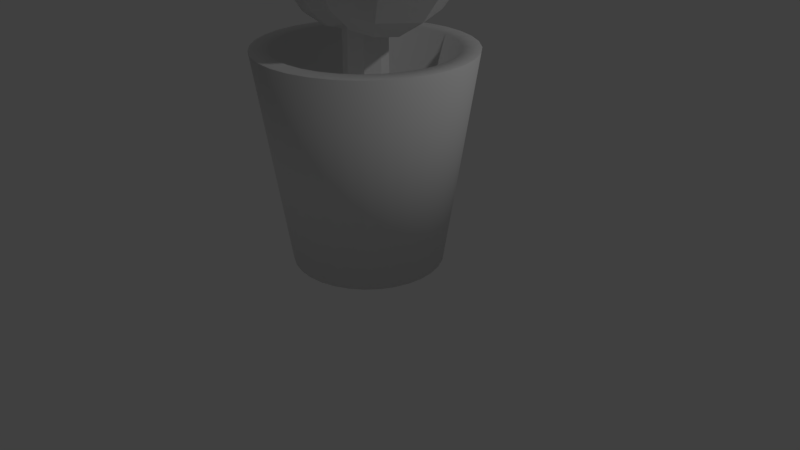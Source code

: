 # Source: PotPlant.blend  (saved by Blender 2.78.0; exported with 4.5.12 LTS)
import bpy
from mathutils import Matrix  # noqa: F401  (used for matrix-valued properties, if any)

bpy.ops.wm.read_factory_settings(use_empty=True)
scene = bpy.context.scene
scene.name = 'Scene'

# ---- collections
col_collection_1 = bpy.data.collections.new('Collection 1'); scene.collection.children.link(col_collection_1)

# ---- world
world_world = bpy.data.worlds.new('World'); scene.world = world_world
world_world.color = (0.05088, 0.05088, 0.05088)
world_world.use_sun_shadow = False
world_world.sun_shadow_jitter_overblur = 0.0
world_world.cycles.sampling_method = 'MANUAL'

# ---- cameras
cam_camera = bpy.data.cameras.new('Camera')
cam_camera.clip_end = 100.0
cam_camera.lens = 35.0
cam_camera.sensor_width = 32.0
cam_camera.sensor_height = 18.0
cam_camera.ortho_scale = 7.314
cam_camera.dof.focus_distance = 0.0
cam_camera.dof.aperture_fstop = 128.0

# ---- lights
light_lamp = bpy.data.lights.new('Lamp', 'POINT')
light_lamp.transmission_factor = 0.0
light_lamp.cutoff_distance = 30.0
light_lamp.energy = 100.0
light_lamp.shadow_buffer_clip_start = 1.001
light_lamp.shadow_soft_size = 0.1
light_lamp.shadow_maximum_resolution = 0.006
light_lamp.use_absolute_resolution = True

# ---- meshes
me_sphere_001 = bpy.data.meshes.new('Sphere.001')
me_sphere_001.from_pydata([(0.0, 0.3827, 0.9239), (-1.068e-07, 4.423e-08, 1.0), (0.2706, 0.2706, 0.9239), (0.5, 0.5, 0.7071), (0.6533, 0.6533, 0.3827), (0.7071, 0.7071, -4.371e-08), (0.6533, 0.6533, -0.3827), (0.5, 0.5, -0.7071), (0.2706, 0.2706, -0.9239), (0.3827, 1.485e-07, 0.9239), (0.7071, 1.634e-07, 0.7071), (0.9239, 1.634e-07, 0.3827), (1.0, 1.336e-07, -4.371e-08), (0.9239, 1.634e-07, -0.3827), (0.7071, 1.634e-07, -0.7071), (0.3827, 1.485e-07, -0.9239), (0.2706, -0.2706, 0.9239), (0.5, -0.5, 0.7071), (0.6533, -0.6533, 0.3827), (0.7071, -0.7071, -4.371e-08), (0.6533, -0.6533, -0.3827), (0.5, -0.5, -0.7071), (0.2706, -0.2706, -0.9239), (1.244e-08, -0.3827, 0.9239), (1.244e-08, -0.7071, 0.7071), (4.224e-08, -0.9239, 0.3827), (1.244e-08, -1.0, -4.371e-08), (4.224e-08, -0.9239, -0.3827), (1.244e-08, -0.7071, -0.7071), (1.244e-08, -0.3827, -0.9239), (-0.2706, -0.2706, 0.9239), (-0.5, -0.5, 0.7071), (-0.6533, -0.6533, 0.3827), (-0.7071, -0.7071, -4.371e-08), (-0.6533, -0.6533, -0.3827), (-0.5, -0.5, -0.7071), (-0.2706, -0.2706, -0.9239), (0.0, 1.51e-07, -1.0), (-0.3827, 1.634e-07, 0.9239), (-0.7071, 1.634e-07, 0.7071), (-0.9239, 1.038e-07, 0.3827), (-1.0, 1.634e-07, -4.371e-08), (-0.9239, 1.038e-07, -0.3827), (-0.7071, 1.634e-07, -0.7071), (-0.3827, 1.634e-07, -0.9239), (-0.2706, 0.2706, 0.9239), (-0.5, 0.5, 0.7071), (-0.6533, 0.6533, 0.3827), (-0.7071, 0.7071, -4.371e-08), (-0.6533, 0.6533, -0.3827), (-0.5, 0.5, -0.7071), (-0.2706, 0.2706, -0.9239), (-1.736e-08, 0.7071, 0.7071), (-4.717e-08, 0.9239, 0.3827), (1.244e-08, 1.0, -4.371e-08), (-4.717e-08, 0.9239, -0.3827), (-1.736e-08, 0.7071, -0.7071), (-2.462e-09, 0.3827, -0.9239)], [], [(55, 54, 5, 6), (53, 52, 3, 4), (0, 1, 2), (37, 57, 8), (56, 55, 6, 7), (54, 53, 4, 5), (52, 0, 2, 3), (57, 56, 7, 8), (37, 8, 15), (7, 6, 13, 14), (5, 4, 11, 12), (3, 2, 9, 10), (8, 7, 14, 15), (6, 5, 12, 13), (4, 3, 10, 11), (2, 1, 9), (10, 9, 16, 17), (15, 14, 21, 22), (13, 12, 19, 20), (11, 10, 17, 18), (9, 1, 16), (37, 15, 22), (14, 13, 20, 21), (12, 11, 18, 19), (22, 21, 28, 29), (20, 19, 26, 27), (18, 17, 24, 25), (16, 1, 23), (37, 22, 29), (21, 20, 27, 28), (19, 18, 25, 26), (17, 16, 23, 24), (23, 1, 30), (37, 29, 36), (28, 27, 34, 35), (26, 25, 32, 33), (24, 23, 30, 31), (29, 28, 35, 36), (27, 26, 33, 34), (25, 24, 31, 32), (35, 34, 42, 43), (33, 32, 40, 41), (31, 30, 38, 39), (36, 35, 43, 44), (34, 33, 41, 42), (32, 31, 39, 40), (30, 1, 38), (37, 36, 44), (44, 43, 50, 51), (42, 41, 48, 49), (40, 39, 46, 47), (38, 1, 45), (37, 44, 51), (43, 42, 49, 50), (41, 40, 47, 48), (39, 38, 45, 46), (49, 48, 54, 55), (47, 46, 52, 53), (45, 1, 0), (37, 51, 57), (50, 49, 55, 56), (48, 47, 53, 54), (46, 45, 0, 52), (51, 50, 56, 57)])
me_sphere_001.use_remesh_preserve_volume = False
me_sphere_001.use_remesh_preserve_attributes = False
me_sphere_001.use_mirror_vertex_groups = False
me_sphere_001.update()
me_cylinder_001 = bpy.data.meshes.new('Cylinder.001')
me_cylinder_001.from_pydata([(0.0, 1.0, -1.324), (0.0, 1.0, 1.324), (0.7071, 0.7071, -1.324), (0.7071, 0.7071, 1.324), (1.0, -4.371e-08, -1.324), (1.0, -4.371e-08, 1.324), (0.7071, -0.7071, -1.324), (0.7071, -0.7071, 1.324), (-8.742e-08, -1.0, -1.324), (-8.742e-08, -1.0, 1.324), (-0.7071, -0.7071, -1.324), (-0.7071, -0.7071, 1.324), (-1.0, 1.192e-08, -1.324), (-1.0, 1.192e-08, 1.324), (-0.7071, 0.7071, -1.324), (-0.7071, 0.7071, 1.324)], [], [(0, 1, 3, 2), (2, 3, 5, 4), (4, 5, 7, 6), (6, 7, 9, 8), (8, 9, 11, 10), (10, 11, 13, 12), (3, 1, 15, 13, 11, 9, 7, 5), (12, 13, 15, 14), (14, 15, 1, 0), (0, 2, 4, 6, 8, 10, 12, 14)])
me_cylinder_001.use_remesh_preserve_volume = False
me_cylinder_001.use_remesh_preserve_attributes = False
me_cylinder_001.use_mirror_vertex_groups = False
me_cylinder_001.update()
me_cylinder = bpy.data.meshes.new('Cylinder')
me_cylinder.from_pydata([(2.682e-08, 0.7129, -1.0), (0.0, 1.0, 1.0), (0.1391, 0.6992, -1.0), (0.1951, 0.9808, 1.0), (0.2728, 0.6586, -1.0), (0.3827, 0.9239, 1.0), (0.3961, 0.5927, -1.0), (0.5556, 0.8315, 1.0), (0.5041, 0.5041, -1.0), (0.7071, 0.7071, 1.0), (0.5927, 0.3961, -1.0), (0.8315, 0.5556, 1.0), (0.6586, 0.2728, -1.0), (0.9239, 0.3827, 1.0), (0.6992, 0.1391, -1.0), (0.9808, 0.1951, 1.0), (0.7129, 1.421e-07, -1.0), (1.0, 7.55e-08, 1.0), (0.6992, -0.1391, -1.0), (0.9808, -0.1951, 1.0), (0.6586, -0.2728, -1.0), (0.9239, -0.3827, 1.0), (0.5927, -0.3961, -1.0), (0.8315, -0.5556, 1.0), (0.5041, -0.5041, -1.0), (0.7071, -0.7071, 1.0), (0.3961, -0.5927, -1.0), (0.5556, -0.8315, 1.0), (0.2728, -0.6586, -1.0), (0.3827, -0.9239, 1.0), (0.1391, -0.6992, -1.0), (0.1951, -0.9808, 1.0), (-2.055e-07, -0.7129, -1.0), (-3.258e-07, -1.0, 1.0), (-0.1391, -0.6992, -1.0), (-0.1951, -0.9808, 1.0), (-0.2728, -0.6586, -1.0), (-0.3827, -0.9239, 1.0), (-0.3961, -0.5927, -1.0), (-0.5556, -0.8315, 1.0), (-0.5041, -0.5041, -1.0), (-0.7071, -0.7071, 1.0), (-0.5927, -0.3961, -1.0), (-0.8315, -0.5556, 1.0), (-0.6586, -0.2728, -1.0), (-0.9239, -0.3827, 1.0), (-0.6992, -0.1391, -1.0), (-0.9808, -0.1951, 1.0), (-0.7129, 7.766e-07, -1.0), (-1.0, 9.656e-07, 1.0), (-0.6992, 0.1391, -1.0), (-0.9808, 0.1951, 1.0), (-0.6586, 0.2728, -1.0), (-0.9239, 0.3827, 1.0), (-0.5927, 0.3961, -1.0), (-0.8315, 0.5556, 1.0), (-0.5041, 0.5041, -1.0), (-0.7071, 0.7071, 1.0), (-0.396, 0.5927, -1.0), (-0.5556, 0.8315, 1.0), (-0.2728, 0.6586, -1.0), (-0.3827, 0.9239, 1.0), (-0.1391, 0.6992, -1.0), (-0.1951, 0.9808, 1.0), (0.1951, 0.9808, 1.0), (0.0, 1.0, 1.0), (0.3827, 0.9239, 1.0), (0.5556, 0.8315, 1.0), (0.7071, 0.7071, 1.0), (0.8315, 0.5556, 1.0), (0.9239, 0.3827, 1.0), (0.9808, 0.1951, 1.0), (1.0, 7.55e-08, 1.0), (0.9808, -0.1951, 1.0), (0.9239, -0.3827, 1.0), (0.8315, -0.5556, 1.0), (0.7071, -0.7071, 1.0), (0.5556, -0.8315, 1.0), (0.3827, -0.9239, 1.0), (0.1951, -0.9808, 1.0), (-3.258e-07, -1.0, 1.0), (-0.1951, -0.9808, 1.0), (-0.3827, -0.9239, 1.0), (-0.5556, -0.8315, 1.0), (-0.7071, -0.7071, 1.0), (-0.8315, -0.5556, 1.0), (-0.9239, -0.3827, 1.0), (-0.9808, -0.1951, 1.0), (-1.0, 9.656e-07, 1.0), (-0.9808, 0.1951, 1.0), (-0.9239, 0.3827, 1.0), (-0.8315, 0.5556, 1.0), (-0.7071, 0.7071, 1.0), (-0.5556, 0.8315, 1.0), (-0.3827, 0.9239, 1.0), (-0.1951, 0.9808, 1.0), (0.1627, 0.8179, 1.0), (1.972e-08, 0.834, 1.0), (0.3191, 0.7705, 1.0), (0.4633, 0.6934, 1.0), (0.5897, 0.5897, 1.0), (0.6934, 0.4633, 1.0), (0.7705, 0.3191, 1.0), (0.8179, 0.1627, 1.0), (0.834, 1.103e-07, 1.0), (0.8179, -0.1627, 1.0), (0.7705, -0.3191, 1.0), (0.6934, -0.4633, 1.0), (0.5897, -0.5897, 1.0), (0.4633, -0.6934, 1.0), (0.3191, -0.7705, 1.0), (0.1627, -0.8179, 1.0), (-2.52e-07, -0.834, 1.0), (-0.1627, -0.8179, 1.0), (-0.3191, -0.7705, 1.0), (-0.4633, -0.6934, 1.0), (-0.5897, -0.5897, 1.0), (-0.6934, -0.4633, 1.0), (-0.7705, -0.3191, 1.0), (-0.8179, -0.1627, 1.0), (-0.834, 8.526e-07, 1.0), (-0.8179, 0.1627, 1.0), (-0.7705, 0.3191, 1.0), (-0.6934, 0.4633, 1.0), (-0.5897, 0.5897, 1.0), (-0.4633, 0.6934, 1.0), (-0.3191, 0.7705, 1.0), (-0.1627, 0.8179, 1.0), (0.1208, 0.6072, 0.2611), (-7.653e-09, 0.6191, 0.2611), (0.2369, 0.572, 0.2611), (0.3439, 0.5147, 0.2611), (0.4378, 0.4378, 0.2611), (0.5147, 0.3439, 0.2611), (0.572, 0.2369, 0.2611), (0.6072, 0.1208, 0.2611), (0.6191, 1.563e-07, 0.2611), (0.6072, -0.1208, 0.2611), (0.572, -0.2369, 0.2611), (0.5147, -0.3439, 0.2611), (0.4378, -0.4378, 0.2611), (0.3439, -0.5147, 0.2611), (0.2369, -0.572, 0.2611), (0.1208, -0.6072, 0.2611), (-2.094e-07, -0.6191, 0.2611), (-0.1208, -0.6072, 0.2611), (-0.2369, -0.572, 0.2611), (-0.3439, -0.5147, 0.2611), (-0.4378, -0.4378, 0.2611), (-0.5147, -0.3439, 0.2611), (-0.572, -0.2369, 0.2611), (-0.6072, -0.1208, 0.2611), (-0.6191, 7.073e-07, 0.2611), (-0.6072, 0.1208, 0.2611), (-0.572, 0.2369, 0.2611), (-0.5147, 0.3439, 0.2611), (-0.4378, 0.4378, 0.2611), (-0.3439, 0.5147, 0.2611), (-0.2369, 0.572, 0.2611), (-0.1208, 0.6072, 0.2611)], [], [(0, 1, 3, 2), (2, 3, 5, 4), (4, 5, 7, 6), (6, 7, 9, 8), (8, 9, 11, 10), (10, 11, 13, 12), (12, 13, 15, 14), (14, 15, 17, 16), (16, 17, 19, 18), (18, 19, 21, 20), (20, 21, 23, 22), (22, 23, 25, 24), (24, 25, 27, 26), (26, 27, 29, 28), (28, 29, 31, 30), (30, 31, 33, 32), (32, 33, 35, 34), (34, 35, 37, 36), (36, 37, 39, 38), (38, 39, 41, 40), (40, 41, 43, 42), (42, 43, 45, 44), (44, 45, 47, 46), (46, 47, 49, 48), (48, 49, 51, 50), (50, 51, 53, 52), (52, 53, 55, 54), (54, 55, 57, 56), (56, 57, 59, 58), (58, 59, 61, 60), (63, 61, 94, 95), (60, 61, 63, 62), (62, 63, 1, 0), (0, 2, 4, 6, 8, 10, 12, 14, 16, 18, 20, 22, 24, 26, 28, 30, 32, 34, 36, 38, 40, 42, 44, 46, 48, 50, 52, 54, 56, 58, 60, 62), (88, 87, 119, 120), (19, 17, 72, 73), (37, 35, 81, 82), (55, 53, 90, 91), (11, 9, 68, 69), (29, 27, 77, 78), (47, 45, 86, 87), (3, 1, 65, 64), (1, 63, 95, 65), (21, 19, 73, 74), (39, 37, 82, 83), (57, 55, 91, 92), (13, 11, 69, 70), (31, 29, 78, 79), (49, 47, 87, 88), (5, 3, 64, 66), (23, 21, 74, 75), (41, 39, 83, 84), (59, 57, 92, 93), (15, 13, 70, 71), (33, 31, 79, 80), (51, 49, 88, 89), (7, 5, 66, 67), (25, 23, 75, 76), (43, 41, 84, 85), (61, 59, 93, 94), (17, 15, 71, 72), (35, 33, 80, 81), (53, 51, 89, 90), (9, 7, 67, 68), (27, 25, 76, 77), (45, 43, 85, 86), (123, 122, 154, 155), (75, 74, 106, 107), (89, 88, 120, 121), (76, 75, 107, 108), (90, 89, 121, 122), (77, 76, 108, 109), (91, 90, 122, 123), (78, 77, 109, 110), (64, 65, 97, 96), (92, 91, 123, 124), (79, 78, 110, 111), (66, 64, 96, 98), (93, 92, 124, 125), (80, 79, 111, 112), (67, 66, 98, 99), (94, 93, 125, 126), (81, 80, 112, 113), (68, 67, 99, 100), (95, 94, 126, 127), (82, 81, 113, 114), (69, 68, 100, 101), (65, 95, 127, 97), (83, 82, 114, 115), (70, 69, 101, 102), (84, 83, 115, 116), (71, 70, 102, 103), (85, 84, 116, 117), (72, 71, 103, 104), (86, 85, 117, 118), (73, 72, 104, 105), (87, 86, 118, 119), (74, 73, 105, 106), (128, 129, 159, 158, 157, 156, 155, 154, 153, 152, 151, 150, 149, 148, 147, 146, 145, 144, 143, 142, 141, 140, 139, 138, 137, 136, 135, 134, 133, 132, 131, 130), (110, 109, 141, 142), (96, 97, 129, 128), (124, 123, 155, 156), (111, 110, 142, 143), (98, 96, 128, 130), (125, 124, 156, 157), (112, 111, 143, 144), (99, 98, 130, 131), (126, 125, 157, 158), (113, 112, 144, 145), (100, 99, 131, 132), (127, 126, 158, 159), (114, 113, 145, 146), (101, 100, 132, 133), (97, 127, 159, 129), (115, 114, 146, 147), (102, 101, 133, 134), (116, 115, 147, 148), (103, 102, 134, 135), (117, 116, 148, 149), (104, 103, 135, 136), (118, 117, 149, 150), (105, 104, 136, 137), (119, 118, 150, 151), (106, 105, 137, 138), (120, 119, 151, 152), (107, 106, 138, 139), (121, 120, 152, 153), (108, 107, 139, 140), (122, 121, 153, 154), (109, 108, 140, 141)])
me_cylinder.polygons.foreach_set('use_smooth', [True] * 130)
me_cylinder.use_remesh_preserve_volume = False
me_cylinder.use_remesh_preserve_attributes = False
me_cylinder.use_mirror_vertex_groups = False
me_cylinder.update()
me_sphere_002 = bpy.data.meshes.new('Sphere.002')
me_sphere_002.from_pydata([(0.0, 0.3827, 0.9239), (-1.068e-07, 4.423e-08, 1.0), (0.2706, 0.2706, 0.9239), (0.5, 0.5, 0.7071), (0.6533, 0.6533, 0.3827), (0.7071, 0.7071, -4.371e-08), (0.6533, 0.6533, -0.3827), (0.5, 0.5, -0.7071), (0.2706, 0.2706, -0.9239), (0.3827, 1.485e-07, 0.9239), (0.7071, 1.634e-07, 0.7071), (0.9239, 1.634e-07, 0.3827), (1.0, 1.336e-07, -4.371e-08), (0.9239, 1.634e-07, -0.3827), (0.7071, 1.634e-07, -0.7071), (0.3827, 1.485e-07, -0.9239), (0.2706, -0.2706, 0.9239), (0.5, -0.5, 0.7071), (0.6533, -0.6533, 0.3827), (0.7071, -0.7071, -4.371e-08), (0.6533, -0.6533, -0.3827), (0.5, -0.5, -0.7071), (0.2706, -0.2706, -0.9239), (1.244e-08, -0.3827, 0.9239), (1.244e-08, -0.7071, 0.7071), (4.224e-08, -0.9239, 0.3827), (1.244e-08, -1.0, -4.371e-08), (4.224e-08, -0.9239, -0.3827), (1.244e-08, -0.7071, -0.7071), (1.244e-08, -0.3827, -0.9239), (-0.2706, -0.2706, 0.9239), (-0.5, -0.5, 0.7071), (-0.6533, -0.6533, 0.3827), (-0.7071, -0.7071, -4.371e-08), (-0.6533, -0.6533, -0.3827), (-0.5, -0.5, -0.7071), (-0.2706, -0.2706, -0.9239), (0.0, 1.51e-07, -1.0), (-0.3827, 1.634e-07, 0.9239), (-0.7071, 1.634e-07, 0.7071), (-0.9239, 1.038e-07, 0.3827), (-1.0, 1.634e-07, -4.371e-08), (-0.9239, 1.038e-07, -0.3827), (-0.7071, 1.634e-07, -0.7071), (-0.3827, 1.634e-07, -0.9239), (-0.2706, 0.2706, 0.9239), (-0.5, 0.5, 0.7071), (-0.6533, 0.6533, 0.3827), (-0.7071, 0.7071, -4.371e-08), (-0.6533, 0.6533, -0.3827), (-0.5, 0.5, -0.7071), (-0.2706, 0.2706, -0.9239), (-1.736e-08, 0.7071, 0.7071), (-4.717e-08, 0.9239, 0.3827), (1.244e-08, 1.0, -4.371e-08), (-4.717e-08, 0.9239, -0.3827), (-1.736e-08, 0.7071, -0.7071), (-2.462e-09, 0.3827, -0.9239)], [], [(55, 54, 5, 6), (53, 52, 3, 4), (0, 1, 2), (37, 57, 8), (56, 55, 6, 7), (54, 53, 4, 5), (52, 0, 2, 3), (57, 56, 7, 8), (37, 8, 15), (7, 6, 13, 14), (5, 4, 11, 12), (3, 2, 9, 10), (8, 7, 14, 15), (6, 5, 12, 13), (4, 3, 10, 11), (2, 1, 9), (10, 9, 16, 17), (15, 14, 21, 22), (13, 12, 19, 20), (11, 10, 17, 18), (9, 1, 16), (37, 15, 22), (14, 13, 20, 21), (12, 11, 18, 19), (22, 21, 28, 29), (20, 19, 26, 27), (18, 17, 24, 25), (16, 1, 23), (37, 22, 29), (21, 20, 27, 28), (19, 18, 25, 26), (17, 16, 23, 24), (23, 1, 30), (37, 29, 36), (28, 27, 34, 35), (26, 25, 32, 33), (24, 23, 30, 31), (29, 28, 35, 36), (27, 26, 33, 34), (25, 24, 31, 32), (35, 34, 42, 43), (33, 32, 40, 41), (31, 30, 38, 39), (36, 35, 43, 44), (34, 33, 41, 42), (32, 31, 39, 40), (30, 1, 38), (37, 36, 44), (44, 43, 50, 51), (42, 41, 48, 49), (40, 39, 46, 47), (38, 1, 45), (37, 44, 51), (43, 42, 49, 50), (41, 40, 47, 48), (39, 38, 45, 46), (49, 48, 54, 55), (47, 46, 52, 53), (45, 1, 0), (37, 51, 57), (50, 49, 55, 56), (48, 47, 53, 54), (46, 45, 0, 52), (51, 50, 56, 57)])
me_sphere_002.use_remesh_preserve_volume = False
me_sphere_002.use_remesh_preserve_attributes = False
me_sphere_002.use_mirror_vertex_groups = False
me_sphere_002.update()

# ---- objects
ob_sphere = bpy.data.objects.new('Sphere', me_sphere_001)
ob_cylinder_001 = bpy.data.objects.new('Cylinder.001', me_cylinder_001)
ob_cylinder = bpy.data.objects.new('Cylinder', me_cylinder)
ob_lamp = bpy.data.objects.new('Lamp', light_lamp)
ob_camera = bpy.data.objects.new('Camera', cam_camera)
ob_sphere_001 = bpy.data.objects.new('Sphere.001', me_sphere_002)

# ---- transforms, parenting, visibility, modifiers, constraints
ob_sphere.location = (0.4134, 0.0, 4.177)
ob_sphere.rotation_euler = (0.0, 0.1898, 0.0)
ob_sphere.scale = (1.0, 1.0, 1.309)
ob_sphere.lineart.crease_threshold = 0.0
ob_cylinder_001.location = (0.0, 0.0, 2.399)
ob_cylinder_001.scale = (0.269, 0.269, 0.7597)
ob_cylinder_001.lineart.crease_threshold = 0.0
ob_cylinder.location = (0.0, 0.0, 1.369)
ob_cylinder.scale = (1.339, 1.339, 1.339)
ob_cylinder.lineart.crease_threshold = 0.0
ob_lamp.location = (4.076, 1.005, 5.904)
ob_lamp.rotation_euler = (0.6503, 0.05522, 1.866)
ob_lamp.lock_rotations_4d = False
ob_lamp.empty_display_type = 'ARROWS'
ob_lamp.color = (0.0, 0.0, 0.0, 0.0)
ob_lamp.lineart.crease_threshold = 0.0
ob_camera.location = (7.481, -6.508, 5.344)
ob_camera.rotation_euler = (1.109, 0.0, 0.8149)
ob_camera.lock_rotations_4d = False
ob_camera.empty_display_type = 'ARROWS'
ob_camera.color = (0.0, 0.0, 0.0, 0.0)
ob_camera.display_type = 'WIRE'
ob_camera.lineart.crease_threshold = 0.0
ob_sphere_001.location = (-0.4927, 0.0, 3.749)
ob_sphere_001.rotation_euler = (0.0, -0.2065, 0.0)
ob_sphere_001.scale = (0.697, 0.697, 0.9126)
ob_sphere_001.lineart.crease_threshold = 0.0

# ---- collection membership
col_collection_1.objects.link(ob_sphere)
col_collection_1.objects.link(ob_cylinder_001)
col_collection_1.objects.link(ob_cylinder)
col_collection_1.objects.link(ob_lamp)
col_collection_1.objects.link(ob_camera)
col_collection_1.objects.link(ob_sphere_001)

# ---- scene / render settings (as saved in the file)
scene.camera = ob_camera
scene.frame_start = 1; scene.frame_end = 250; scene.frame_set(39)
scene.render.engine = 'BLENDER_EEVEE_NEXT'
scene.render.resolution_percentage = 50
scene.render.dither_intensity = 0.0
scene.cycles.use_denoising = False
scene.cycles.samples = 128
scene.cycles.sampling_pattern = 'TABULATED_SOBOL'
scene.cycles.light_sampling_threshold = 0.0
scene.cycles.use_adaptive_sampling = False
scene.cycles.use_light_tree = False
scene.cycles.blur_glossy = 0.0
scene.cycles.sample_clamp_indirect = 0.0
scene.view_settings.view_transform = 'Standard'
bpy.context.view_layer.update()
